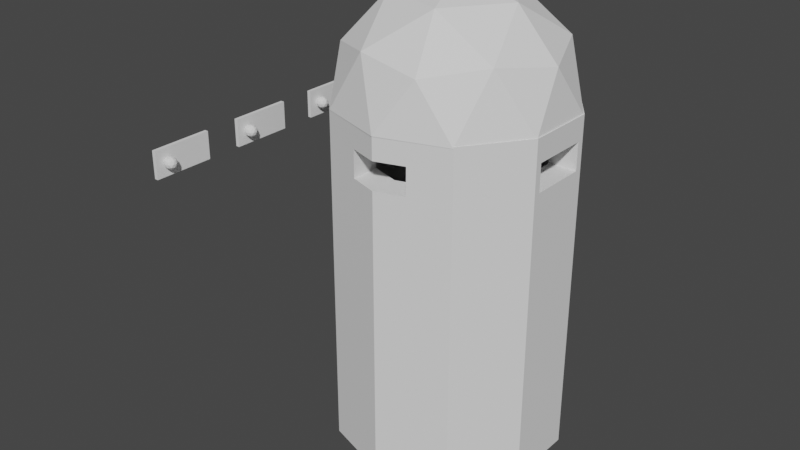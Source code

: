 # Source: Pillbox.blend  (saved by Blender 3.5.10; exported with 4.5.12 LTS)
import bpy
from mathutils import Matrix  # noqa: F401  (used for matrix-valued properties, if any)

bpy.ops.wm.read_factory_settings(use_empty=True)
scene = bpy.context.scene
scene.name = 'Scene'

# ---- collections
col_collection = bpy.data.collections.new('Collection'); scene.collection.children.link(col_collection)

# ---- world
world_world = bpy.data.worlds.new('World'); scene.world = world_world
world_world.use_nodes = True; world_world.node_tree.nodes.clear()
_N = world_world.node_tree.nodes; _L = world_world.node_tree.links
n0 = _N.new('ShaderNodeOutputWorld'); n0.name = 'World Output'; n0.location = (300, 300)
n1 = _N.new('ShaderNodeBackground'); n1.name = 'Background'; n1.location = (10, 300)
n1.inputs[0].default_value = (0.05088, 0.05088, 0.05088, 1.0)
_L.new(n1.outputs[0], n0.inputs[0])
n0.is_active_output = True
world_world.color = (0.05088, 0.05088, 0.05088)
world_world.use_sun_shadow = False
world_world.sun_shadow_jitter_overblur = 0.0

# ---- meshes
me_cylinder_002 = bpy.data.meshes.new('Cylinder.002')
me_cylinder_002.from_pydata([(0.0, 4.0, -6.01), (0.0, 3.0, 5.75), (0.0, 4.0, 6.01), (-2.009, 1.54, -5.802), (2.046, 1.54, -5.802), (1.763, 2.427, 5.75), (2.853, 0.9271, -5.75), (2.351, 3.236, -6.01), (2.853, 0.9271, 5.75), (2.351, 3.236, 6.01), (2.853, -0.9271, -5.75), (2.853, -0.9271, 5.75), (1.763, -2.427, -5.75), (3.804, 1.236, -6.01), (3.804, 1.236, 6.01), (1.763, -2.427, 5.75), (0.0, -3.0, -5.75), (3.804, -1.236, -6.01), (0.0, -3.0, 5.75), (3.804, -1.236, 6.01), (-1.763, -2.427, -5.75), (2.351, -3.236, -6.01), (-1.763, -2.427, 5.75), (2.351, -3.236, 6.01), (0.0, -4.0, -6.01), (-2.853, -0.9271, -5.75), (0.0, -4.0, 6.01), (-2.853, -0.9271, 5.75), (-2.351, -3.236, -6.01), (-2.853, 0.9271, -5.75), (-2.351, -3.236, 6.01), (-2.853, 0.9271, 5.75), (-3.804, -1.236, -6.01), (-1.763, 2.427, 5.75), (-3.804, -1.236, 6.01), (-3.804, 1.236, -6.01), (-3.804, 1.236, 6.01), (-2.351, 3.236, -6.01), (-2.351, 3.236, 6.01), (3.804, -1.0, 5.187), (3.804, 1.0, 4.235), (3.804, 1.0, 5.187), (3.804, -1.0, 4.235), (-3.804, -1.0, 4.235), (-3.804, -1.0, 5.187), (-3.804, 1.0, 5.187), (-3.804, 1.0, 4.235), (1.0, -3.675, 4.235), (1.0, -3.675, 5.187), (0.0, -4.0, 4.235), (0.0, -4.0, 5.187), (-1.0, -3.675, 4.235), (-1.0, -3.675, 5.187), (2.8, 1.0, 4.235), (2.8, 1.0, 5.187), (-2.8, 1.0, 4.235), (-2.8, 1.0, 5.187), (2.8, -1.0, 4.235), (2.8, -1.0, 5.187), (-2.8, -1.0, 4.235), (-2.8, -1.0, 5.187), (-2.853, 0.9271, 4.235), (-2.853, -0.9271, 4.235), (2.853, -0.9271, 4.235), (2.853, 0.9271, 4.235), (2.853, 0.9271, 5.187), (2.853, -0.9271, 5.187), (-2.853, -0.9271, 5.187), (-2.853, 0.9271, 5.187), (1.0, -2.675, 5.187), (1.0, -2.675, 4.235), (-1.0, -2.675, 4.235), (-1.0, -2.675, 5.187), (0.0, -3.0, 4.235), (0.0, -3.0, 5.187), (0.0, 4.0, -5.802), (0.0, 4.0, 4.438), (2.046, 3.335, -5.802), (2.046, 3.335, 4.438), (-2.009, 3.347, 4.438), (-2.009, 3.347, -5.802), (1.763, 2.427, 4.438), (0.0, 3.0, 4.438), (2.046, 2.038, -5.75), (2.046, 2.038, 4.438), (-2.009, 2.089, -5.75), (-1.763, 2.427, 4.438), (-2.009, 2.089, 4.438), (2.046, 1.54, -5.75), (-2.009, 1.54, -5.75)], [], [(2, 9, 7, 0, 75, 77, 78, 76), (7, 9, 14, 13), (42, 39, 19, 17, 13, 14, 41, 40), (41, 14, 19, 39), (17, 19, 23, 21), (47, 49, 24, 21, 23, 26, 50, 48), (52, 50, 26, 30, 28, 24, 49, 51), (28, 30, 34, 32), (46, 45, 36, 35, 32, 34, 44, 43), (34, 36, 45, 44), (26, 23, 19, 14, 9, 2, 38, 36, 34, 30), (35, 36, 38, 37), (0, 37, 38, 2, 76, 79, 80, 75), (35, 37, 0, 7, 13, 17, 21, 24, 28, 32), (40, 41, 54, 53), (45, 46, 55, 56), (58, 39, 42, 57), (59, 43, 44, 60), (61, 55, 46, 43, 59, 62), (63, 57, 42, 40, 53, 64), (65, 54, 41, 39, 58, 66), (67, 60, 44, 45, 56, 68), (47, 48, 69, 70), (52, 51, 71, 72), (73, 71, 51, 49, 47, 70), (69, 48, 50, 52, 72, 74), (81, 5, 1, 82), (6, 64, 53, 54, 65, 8, 5, 81, 84, 83), (6, 10, 63, 64), (11, 8, 65, 66), (63, 10, 12, 15, 11, 66, 58, 57), (69, 74, 18, 15, 12, 16, 73, 70), (73, 16, 20, 22, 18, 74, 72, 71), (67, 27, 22, 20, 25, 62, 59, 60), (62, 25, 29, 61), (68, 31, 27, 67), (31, 33, 1, 5, 8, 11, 15, 18, 22, 27), (86, 33, 31, 68, 56, 55, 61, 29, 85, 87), (82, 1, 33, 86), (29, 25, 20, 16, 12, 10, 6, 83, 88, 89, 85), (88, 4, 3, 89), (84, 78, 77, 4, 88, 83), (89, 3, 80, 79, 87, 85), (79, 76, 78, 84, 81, 82, 86, 87), (80, 3, 4, 77, 75)])
me_cylinder_002.polygons.foreach_set('material_index', [0, 0, 0, 0, 0, 0, 0, 0, 0, 0, 0, 0, 0, 0, 22928, 22928, 22928, 22928, 22928, 22928, 22928, 22928, 22928, 22928, 22928, 22928, 22928, 22928, 22928, 22928, 22928, 22928, 22928, 22928, 22928, 22928, 22928, 22928, 22928, 22928, 22928, 22928, 22928, 22928, 22928])
_uv = me_cylinder_002.uv_layers.new(name='UVMap')
_uv.uv.foreach_set('vector', [0.7312, 0.4087, 0.6632, 0.4087, 0.6632, 1.621e-08, 0.7312, 3.243e-08, 0.7312, 0.00707, 0.672, 0.00707, 0.672, 0.3553, 0.7312, 0.3553, 0.6632, 1.621e-08, 0.6632, 0.4087, 0.5791, 0.4087, 0.5791, 1.621e-08, 0.5176, 0.3484, 0.5176, 0.3808, 0.5111, 0.4087, 0.5111, 0.0, 0.5791, 1.621e-08, 0.5791, 0.4087, 0.5726, 0.3808, 0.5726, 0.3484, 0.5726, 0.3808, 0.5791, 0.4087, 0.5111, 0.4087, 0.5176, 0.3808, 0.2555, 3.243e-08, 0.2555, 0.4087, 0.1961, 0.4087, 0.1961, 1.621e-08, 0.1484, 0.3484, 0.1131, 0.3484, 0.1131, 1.621e-08, 0.1961, 1.621e-08, 0.1961, 0.4087, 0.1131, 0.4087, 0.1131, 0.3808, 0.1484, 0.3808, 0.08121, 0.3808, 0.1131, 0.3808, 0.1131, 0.4087, 0.03816, 0.4087, 0.03816, 0.0, 0.1131, 1.621e-08, 0.1131, 0.3484, 0.08121, 0.3484, 0.03816, 0.0, 0.03816, 0.4087, 0.0, 0.4087, 3.243e-08, 0.0, 0.4141, 0.7395, 0.4141, 0.7718, 0.4076, 0.7998, 0.4076, 0.3911, 0.4756, 0.3911, 0.4756, 0.7998, 0.4691, 0.7718, 0.4691, 0.7395, 0.4756, 0.7998, 0.4076, 0.7998, 0.4141, 0.7718, 0.4691, 0.7718, 0.7698, 0.5868, 0.7204, 0.6548, 0.6404, 0.6808, 0.5605, 0.6548, 0.5111, 0.5868, 0.5111, 0.5027, 0.5605, 0.4347, 0.6404, 0.4087, 0.7204, 0.4347, 0.7698, 0.5027, 0.4076, 0.3911, 0.4076, 0.7998, 0.3236, 0.7998, 0.3236, 0.3911, 0.2555, 0.3911, 0.3236, 0.3911, 0.3236, 0.7998, 0.2555, 0.7998, 0.2555, 0.7463, 0.3136, 0.7463, 0.3136, 0.3981, 0.2555, 0.3981, 0.5605, 0.9268, 0.5111, 0.8588, 0.5111, 0.7748, 0.5605, 0.7068, 0.6404, 0.6808, 0.7204, 0.7068, 0.7698, 0.7748, 0.7698, 0.8588, 0.7204, 0.9268, 0.6404, 0.9528, 0.5111, 0.3395, 0.5111, 0.3719, 0.4774, 0.3719, 0.4774, 0.3395, 0.2555, 0.3719, 0.2555, 0.3395, 0.2893, 0.3395, 0.2893, 0.3719, 0.7852, 0.3719, 0.7652, 0.3719, 0.7652, 0.3395, 0.7852, 0.3395, 0.4491, 0.7395, 0.4691, 0.7395, 0.4691, 0.7718, 0.4491, 0.7718, 0.2166, 0.4112, 0.2148, 0.4087, 0.2489, 0.4087, 0.2489, 0.4768, 0.2148, 0.4768, 0.2166, 0.4743, 0.508, 0.4566, 0.5098, 0.4591, 0.4756, 0.4591, 0.4756, 0.3911, 0.5098, 0.3911, 0.508, 0.3935, 0.4774, 0.4615, 0.4756, 0.4591, 0.5098, 0.4591, 0.5098, 0.5271, 0.4756, 0.5271, 0.4774, 0.5246, 0.2471, 0.5423, 0.2489, 0.5448, 0.2148, 0.5448, 0.2148, 0.4768, 0.2489, 0.4768, 0.2471, 0.4792, 0.8948, 0.3395, 0.8948, 0.3719, 0.8673, 0.3719, 0.8673, 0.3395, 0.001416, 0.7807, 0.001416, 0.7483, 0.02893, 0.7483, 0.02893, 0.7807, 0.9113, 0.5108, 0.9002, 0.4768, 0.9343, 0.4768, 0.9453, 0.5108, 0.9343, 0.5448, 0.9002, 0.5448, 0.9002, 0.5448, 0.9343, 0.5448, 0.9453, 0.5788, 0.9343, 0.6128, 0.9002, 0.6128, 0.9113, 0.5788, 0.4501, 0.3464, 0.4501, 0.3911, 0.394, 0.3911, 0.394, 0.3464, 0.4788, 1.621e-08, 0.4788, 0.3395, 0.4774, 0.3395, 0.4774, 0.3719, 0.4788, 0.3719, 0.4788, 0.3911, 0.4501, 0.3911, 0.4501, 0.3464, 0.4575, 0.3464, 0.4575, 0.0, 0.7312, 0.0, 0.7822, 0.0, 0.7822, 0.3395, 0.7312, 0.3395, 0.7822, 0.3911, 0.7312, 0.3911, 0.7312, 0.3719, 0.7822, 0.3719, 0.7822, 0.3395, 0.7822, 0.0, 0.8452, 0.0, 0.8452, 0.3911, 0.7822, 0.3911, 0.7822, 0.3719, 0.7852, 0.3719, 0.7852, 0.3395, 0.8673, 0.3719, 0.8962, 0.3719, 0.8962, 0.3911, 0.8452, 0.3911, 0.8452, 0.0, 0.8962, 0.0, 0.8962, 0.3395, 0.8673, 0.3395, 0.0, 0.7483, 3.243e-08, 0.4087, 0.05101, 0.4087, 0.05101, 0.7998, 0.0, 0.7998, 0.0, 0.7807, 0.02893, 0.7807, 0.02893, 0.7483, 0.1141, 0.7807, 0.1141, 0.7998, 0.05101, 0.7998, 0.05101, 0.4087, 0.1141, 0.4087, 0.1141, 0.7483, 0.111, 0.7483, 0.111, 0.7807, 0.1141, 0.7483, 0.1141, 0.4087, 0.1651, 0.4087, 0.1651, 0.7483, 0.1651, 0.7807, 0.1651, 0.7998, 0.1141, 0.7998, 0.1141, 0.7807, 0.8069, 0.9415, 0.7698, 0.8905, 0.7698, 0.8275, 0.8069, 0.7764, 0.8668, 0.757, 0.9268, 0.7764, 0.9639, 0.8275, 0.9639, 0.8905, 0.9268, 0.9415, 0.8668, 0.961, 0.3317, 0.3464, 0.3317, 0.3911, 0.2871, 0.3911, 0.2871, 0.3719, 0.2893, 0.3719, 0.2893, 0.3395, 0.2871, 0.3395, 0.2871, 0.0, 0.3216, 0.0, 0.3216, 0.3464, 0.394, 0.3464, 0.394, 0.3911, 0.3317, 0.3911, 0.3317, 0.3464, 0.1323, 0.9946, 0.06927, 0.9938, 0.01873, 0.9561, 0.0, 0.8959, 0.02023, 0.8362, 0.0717, 0.7998, 0.1347, 0.8006, 0.1722, 0.8285, 0.1552, 0.8283, 0.1535, 0.9662, 0.1722, 0.9664, 0.8192, 0.4105, 0.8192, 0.4087, 0.9002, 0.4087, 0.9002, 0.4105, 0.8055, 0.757, 0.7698, 0.757, 0.7698, 0.4087, 0.8192, 0.4087, 0.8192, 0.4105, 0.8055, 0.4105, 0.1651, 0.4105, 0.1651, 0.4087, 0.2148, 0.4087, 0.2148, 0.757, 0.1802, 0.757, 0.1802, 0.4105, 0.2789, 0.9382, 0.2559, 0.8702, 0.2776, 0.8004, 0.3217, 0.7998, 0.3086, 0.8096, 0.2899, 0.8698, 0.3101, 0.9295, 0.3217, 0.9377, 0.2337, 0.9377, 0.1722, 0.9377, 0.1722, 0.7998, 0.2333, 0.7998, 0.2559, 0.8694])
me_cylinder_002.update()
me_icosphere = bpy.data.meshes.new('Icosphere')
me_icosphere.from_pydata([(0.2764, -0.8506, 0.4472), (-0.7236, -0.5257, 0.4472), (-0.7236, 0.5257, 0.4472), (0.2764, 0.8506, 0.4472), (0.8944, 0.0, 0.4472), (0.0, 0.0, 1.0), (0.9511, -0.309, -1.192e-07), (0.9511, 0.309, -1.192e-07), (0.0, -1.0, -1.192e-07), (0.5878, -0.809, -1.192e-07), (-0.9511, -0.309, -1.192e-07), (-0.5878, -0.809, -1.192e-07), (-0.5878, 0.809, -1.192e-07), (-0.9511, 0.309, -1.192e-07), (0.5878, 0.809, -1.192e-07), (0.0, 1.0, -1.192e-07), (0.6882, -0.5, 0.5257), (-0.2629, -0.809, 0.5257), (-0.8506, 0.0, 0.5257), (-0.2629, 0.809, 0.5257), (0.6882, 0.5, 0.5257), (0.1625, -0.5, 0.8507), (0.5257, 0.0, 0.8507), (-0.4253, -0.309, 0.8507), (-0.4253, 0.309, 0.8507), (0.1625, 0.5, 0.8507), (0.9494, -0.3106, -0.003311), (0.9504, -0.3071, -0.003311), (-0.002046, -0.9989, -0.003311), (0.001656, -0.9988, -0.003311), (-0.9494, -0.3102, -0.003311), (-0.9506, -0.3067, -0.003311), (-0.5855, 0.8093, -0.003311), (-0.5884, 0.8071, -0.003311), (0.5857, 0.809, -0.003311), (0.5888, 0.8069, -0.003311), (0.5888, -0.8069, -0.003311), (-0.5855, -0.8093, -0.003311), (-0.9506, 0.3067, -0.003311), (-0.002046, 0.9989, -0.003311), (0.9494, 0.3106, -0.003311), (0.001656, 0.9988, -0.003311), (-0.9494, 0.3102, -0.003311), (-0.5884, -0.8071, -0.003311), (0.5857, -0.809, -0.003311), (0.9504, 0.3071, -0.003311)], [], [(6, 26, 27), (29, 8, 28), (10, 31, 30), (32, 33, 12), (35, 34, 14), (26, 6, 9, 36), (28, 8, 11, 37), (10, 13, 38, 31), (12, 15, 39, 32), (35, 14, 7, 40), (0, 16, 21), (1, 17, 23), (2, 18, 24), (3, 19, 25), (4, 20, 22), (22, 25, 5), (22, 20, 25), (20, 3, 25), (25, 24, 5), (25, 19, 24), (19, 2, 24), (24, 23, 5), (24, 18, 23), (18, 1, 23), (23, 21, 5), (23, 17, 21), (17, 0, 21), (21, 22, 5), (21, 16, 22), (16, 4, 22), (7, 20, 4), (7, 14, 20), (14, 3, 20), (15, 19, 3), (15, 12, 19), (12, 2, 19), (13, 18, 2), (13, 10, 18), (10, 1, 18), (11, 17, 1), (11, 8, 17), (8, 0, 17), (9, 16, 0), (9, 6, 16), (6, 4, 16), (14, 15, 3), (15, 14, 34, 41), (41, 39, 15), (12, 13, 2), (13, 12, 33, 42), (13, 42, 38), (10, 11, 1), (11, 10, 30, 43), (37, 11, 43), (8, 9, 0), (44, 9, 8, 29), (36, 9, 44), (6, 7, 4), (45, 7, 6, 27), (7, 45, 40), (30, 31, 38, 42, 33, 32, 39, 41, 34, 35, 40, 45, 27, 26, 36, 44, 29, 28, 37, 43)])
me_icosphere.polygons.foreach_set('material_index', [0, 0, 0, 0, 0, 0, 0, 0, 0, 0, 0, 0, 0, 0, 0, 0, 0, 0, 0, 0, 0, 0, 0, 0, 0, 0, 0, 0, 0, 0, 0, 0, 0, 0, 0, 0, 0, 0, 0, 0, 0, 0, 0, 0, 0, 0, 0, 0, 0, 0, 0, 0, 0, 0, 0, 0, 0, 0, 0, 0, 22928])
_uv = me_icosphere.uv_layers.new(name='UVMap')
_uv.uv.foreach_set('vector', [0.4757, 0.5441, 0.4756, 0.5442, 0.4756, 0.544, 0.4939, 0.6371, 0.4938, 0.6371, 0.4939, 0.6371, 0.4915, 0.5991, 0.4916, 0.599, 0.4916, 0.5992, 0.2312, 0.6168, 0.2312, 0.617, 0.231, 0.6169, 0.2437, 0.5617, 0.2437, 0.5618, 0.2435, 0.5618, 0.4756, 0.5442, 0.4757, 0.5441, 0.4757, 0.5651, 0.4756, 0.565, 0.4939, 0.6371, 0.4938, 0.6371, 0.4915, 0.6201, 0.4916, 0.6202, 0.4915, 0.5991, 0.4938, 0.5821, 0.4939, 0.5822, 0.4916, 0.599, 0.231, 0.6169, 0.2323, 0.5998, 0.2324, 0.5998, 0.2312, 0.6168, 0.2437, 0.5617, 0.2435, 0.5618, 0.2436, 0.5448, 0.2438, 0.5448, 0.4921, 0.5725, 0.4939, 0.5546, 0.5075, 0.5651, 0.1845, 0.9415, 0.202, 0.9377, 0.1963, 0.9537, 0.1722, 0.9751, 0.1759, 0.9574, 0.1891, 0.9734, 0.2284, 0.5723, 0.2258, 0.5893, 0.2148, 0.5723, 0.4921, 0.5367, 0.4977, 0.5271, 0.5075, 0.5441, 0.2197, 0.9734, 0.2036, 0.9856, 0.207, 0.9688, 0.2197, 0.9734, 0.2137, 0.9894, 0.2036, 0.9856, 0.2257, 0.5553, 0.2284, 0.5723, 0.2148, 0.5723, 0.2036, 0.9856, 0.1891, 0.9734, 0.207, 0.9688, 0.2036, 0.9856, 0.1831, 0.9894, 0.1891, 0.9734, 0.1831, 0.9894, 0.1722, 0.9751, 0.1891, 0.9734, 0.1891, 0.9734, 0.1963, 0.9537, 0.207, 0.9688, 0.1891, 0.9734, 0.1759, 0.9574, 0.1963, 0.9537, 0.1759, 0.9574, 0.1845, 0.9415, 0.1963, 0.9537, 0.1963, 0.9537, 0.2152, 0.9537, 0.207, 0.9688, 0.1963, 0.9537, 0.202, 0.9377, 0.2152, 0.9537, 0.4977, 0.5821, 0.4921, 0.5725, 0.5075, 0.5651, 0.2152, 0.9537, 0.2197, 0.9734, 0.207, 0.9688, 0.5075, 0.5651, 0.4939, 0.5546, 0.5075, 0.5441, 0.4939, 0.5546, 0.4921, 0.5367, 0.5075, 0.5441, 0.4781, 0.5271, 0.4977, 0.5271, 0.4921, 0.5367, 0.2436, 0.5448, 0.2435, 0.5618, 0.2257, 0.5553, 0.2435, 0.5618, 0.2284, 0.5723, 0.2257, 0.5553, 0.2436, 0.5828, 0.2258, 0.5893, 0.2284, 0.5723, 0.2436, 0.5828, 0.2438, 0.5998, 0.2258, 0.5893, 0.231, 0.6169, 0.2171, 0.6283, 0.2148, 0.6114, 0.2323, 0.6379, 0.2168, 0.6453, 0.2171, 0.6283, 0.4938, 0.5821, 0.4915, 0.5991, 0.4756, 0.5926, 0.4915, 0.5991, 0.4769, 0.6096, 0.4756, 0.5926, 0.4915, 0.6201, 0.4756, 0.6266, 0.4769, 0.6096, 0.4915, 0.6201, 0.4938, 0.6371, 0.4756, 0.6266, 0.4781, 0.5821, 0.4921, 0.5725, 0.4977, 0.5821, 0.4757, 0.5651, 0.4939, 0.5546, 0.4921, 0.5725, 0.4757, 0.5651, 0.4757, 0.5441, 0.4939, 0.5546, 0.4757, 0.5441, 0.4921, 0.5367, 0.4939, 0.5546, 0.2435, 0.5618, 0.2436, 0.5828, 0.2284, 0.5723, 0.2436, 0.5828, 0.2435, 0.5618, 0.2437, 0.5618, 0.2437, 0.5827, 0.2437, 0.5827, 0.2437, 0.5828, 0.2436, 0.5828, 0.231, 0.6169, 0.2323, 0.6379, 0.2171, 0.6283, 0.2323, 0.6379, 0.231, 0.6169, 0.2312, 0.617, 0.2324, 0.6378, 0.2323, 0.6379, 0.2324, 0.6378, 0.2324, 0.6379, 0.4915, 0.5991, 0.4915, 0.6201, 0.4769, 0.6096, 0.4915, 0.6201, 0.4915, 0.5991, 0.4916, 0.5992, 0.4916, 0.6201, 0.4916, 0.6202, 0.4915, 0.6201, 0.4916, 0.6201, 0.4781, 0.5821, 0.4757, 0.5651, 0.4921, 0.5725, 0.4756, 0.5651, 0.4757, 0.5651, 0.4781, 0.5821, 0.4779, 0.582, 0.4756, 0.565, 0.4757, 0.5651, 0.4756, 0.5651, 0.4757, 0.5441, 0.4781, 0.5271, 0.4921, 0.5367, 0.4779, 0.5271, 0.4781, 0.5271, 0.4757, 0.5441, 0.4756, 0.544, 0.2436, 0.5448, 0.2438, 0.5448, 0.2438, 0.5448, 0.8962, 0.1595, 0.8963, 0.1594, 0.9085, 0.1425, 0.9086, 0.1425, 0.9285, 0.136, 0.9286, 0.136, 0.9485, 0.1425, 0.9486, 0.1425, 0.9608, 0.1594, 0.9609, 0.1596, 0.9609, 0.1804, 0.9608, 0.1805, 0.9486, 0.1974, 0.9485, 0.1975, 0.9286, 0.204, 0.9285, 0.204, 0.9086, 0.1975, 0.9085, 0.1974, 0.8963, 0.1806, 0.8962, 0.1804])
me_icosphere.update()
me_plane = bpy.data.meshes.new('Plane')
me_plane.from_pydata([(-1.0, -1.0, 0.0), (1.0, -1.0, 0.0), (-1.0, 1.0, 0.0), (1.0, 1.0, 0.0), (-1.0, -1.0, 0.2541), (1.0, -1.0, 0.2541), (-1.0, 1.0, 0.2541), (1.0, 1.0, 0.2541), (0.0, -1.0, -1.119), (0.0, 1.0, -1.119), (0.0, -1.0, -0.8654), (0.0, 1.0, -0.8654)], [], [(8, 9, 3, 1), (10, 5, 7, 11), (1, 3, 7, 5), (2, 0, 4, 6), (9, 2, 6, 11), (8, 1, 5, 10), (0, 8, 10, 4), (3, 9, 11, 7), (4, 10, 11, 6), (0, 2, 9, 8)])
_uv = me_plane.uv_layers.new(name='UVMap')
_uv.uv.foreach_set('vector', [0.9537, 0.204, 0.9537, 0.272, 0.9027, 0.272, 0.9027, 0.204, 0.5087, 0.9358, 0.4577, 0.9358, 0.4577, 0.8678, 0.5087, 0.8678, 0.9027, 0.204, 0.9027, 0.272, 0.8962, 0.272, 0.8962, 0.204, 0.2554, 0.4087, 0.2554, 0.4768, 0.2489, 0.4768, 0.2489, 0.4087, 0.9429, 0.374, 0.9049, 0.408, 0.8962, 0.408, 0.9343, 0.374, 0.947, 0.4427, 0.9089, 0.4768, 0.9002, 0.4768, 0.9383, 0.4427, 0.9089, 0.4087, 0.947, 0.4427, 0.9383, 0.4427, 0.9002, 0.4087, 0.9049, 0.34, 0.9429, 0.374, 0.9343, 0.374, 0.8962, 0.34, 0.8962, 0.272, 0.9473, 0.272, 0.9473, 0.34, 0.8962, 0.34, 0.4577, 0.8678, 0.4577, 0.7998, 0.5087, 0.7998, 0.5087, 0.8678])
me_plane.update()
me_plane_001 = bpy.data.meshes.new('Plane.001')
me_plane_001.from_pydata([(-1.0, -1.0, 0.0), (1.0, -1.0, 0.0), (-1.0, 1.0, 0.0), (1.0, 1.0, 0.0), (-1.0, -1.0, 0.1232), (1.0, -1.0, 0.1232), (-1.0, 1.0, 0.1232), (1.0, 1.0, 0.1232)], [], [(0, 2, 3, 1), (4, 5, 7, 6), (3, 2, 6, 7), (0, 1, 5, 4), (1, 3, 7, 5), (2, 0, 4, 6)])
_uv = me_plane_001.uv_layers.new(name='UVMap')
_uv.uv.foreach_set('vector', [0.3217, 0.8678, 0.3217, 0.7998, 0.3897, 0.7998, 0.3897, 0.8678, 0.4577, 0.8678, 0.3897, 0.8678, 0.3897, 0.7998, 0.4577, 0.7998, 0.2531, 0.4768, 0.2531, 0.5448, 0.2489, 0.5448, 0.2489, 0.4768, 0.2479, 0.5448, 0.2479, 0.6128, 0.2438, 0.6128, 0.2438, 0.5448, 0.2531, 0.5448, 0.2531, 0.6128, 0.2489, 0.6128, 0.2489, 0.5448, 0.4981, 0.5821, 0.4981, 0.6501, 0.4939, 0.6501, 0.4939, 0.5821])
me_plane_001.update()
me_icosphere_001 = bpy.data.meshes.new('Icosphere.001')
me_icosphere_001.from_pydata([(0.0, 0.0, -1.0), (0.7236, -0.5257, -0.4472), (-0.2764, -0.8506, -0.4472), (-0.8944, 0.0, -0.4472), (-0.2764, 0.8506, -0.4472), (0.7236, 0.5257, -0.4472), (0.2764, -0.8506, 0.4472), (-0.7236, -0.5257, 0.4472), (-0.7236, 0.5257, 0.4472), (0.2764, 0.8506, 0.4472), (0.8944, 0.0, 0.4472), (0.0, 0.0, 1.0), (-0.1625, -0.5, -0.8507), (0.4253, -0.309, -0.8507), (0.2629, -0.809, -0.5257), (0.8506, 0.0, -0.5257), (0.4253, 0.309, -0.8507), (-0.5257, 0.0, -0.8507), (-0.6882, -0.5, -0.5257), (-0.1625, 0.5, -0.8507), (-0.6882, 0.5, -0.5257), (0.2629, 0.809, -0.5257), (0.9511, -0.309, 0.0), (0.9511, 0.309, 0.0), (0.0, -1.0, 0.0), (0.5878, -0.809, 0.0), (-0.9511, -0.309, 0.0), (-0.5878, -0.809, 0.0), (-0.5878, 0.809, 0.0), (-0.9511, 0.309, 0.0), (0.5878, 0.809, 0.0), (0.0, 1.0, 0.0), (0.6882, -0.5, 0.5257), (-0.2629, -0.809, 0.5257), (-0.8506, 0.0, 0.5257), (-0.2629, 0.809, 0.5257), (0.6882, 0.5, 0.5257), (0.1625, -0.5, 0.8507), (0.5257, 0.0, 0.8507), (-0.4253, -0.309, 0.8507), (-0.4253, 0.309, 0.8507), (0.1625, 0.5, 0.8507)], [], [(0, 13, 12), (1, 13, 15), (0, 12, 17), (0, 17, 19), (0, 19, 16), (1, 15, 22), (2, 14, 24), (3, 18, 26), (4, 20, 28), (5, 21, 30), (1, 22, 25), (2, 24, 27), (3, 26, 29), (4, 28, 31), (5, 30, 23), (6, 32, 37), (7, 33, 39), (8, 34, 40), (9, 35, 41), (10, 36, 38), (38, 41, 11), (38, 36, 41), (36, 9, 41), (41, 40, 11), (41, 35, 40), (35, 8, 40), (40, 39, 11), (40, 34, 39), (34, 7, 39), (39, 37, 11), (39, 33, 37), (33, 6, 37), (37, 38, 11), (37, 32, 38), (32, 10, 38), (23, 36, 10), (23, 30, 36), (30, 9, 36), (31, 35, 9), (31, 28, 35), (28, 8, 35), (29, 34, 8), (29, 26, 34), (26, 7, 34), (27, 33, 7), (27, 24, 33), (24, 6, 33), (25, 32, 6), (25, 22, 32), (22, 10, 32), (30, 31, 9), (30, 21, 31), (21, 4, 31), (28, 29, 8), (28, 20, 29), (20, 3, 29), (26, 27, 7), (26, 18, 27), (18, 2, 27), (24, 25, 6), (24, 14, 25), (14, 1, 25), (22, 23, 10), (22, 15, 23), (15, 5, 23), (16, 21, 5), (16, 19, 21), (19, 4, 21), (19, 20, 4), (19, 17, 20), (17, 3, 20), (17, 18, 3), (17, 12, 18), (12, 2, 18), (15, 16, 5), (15, 13, 16), (13, 0, 16), (12, 14, 2), (12, 13, 14), (13, 1, 14)])
_uv = me_icosphere_001.uv_layers.new(name='UVMap')
_uv.uv.foreach_set('vector', [0.2676, 0.9542, 0.2753, 0.9709, 0.2567, 0.9676, 0.2848, 0.985, 0.2753, 0.9709, 0.2961, 0.9709, 0.2676, 0.9542, 0.2567, 0.9676, 0.2559, 0.9473, 0.2676, 0.9542, 0.2559, 0.9473, 0.2739, 0.9382, 0.2676, 0.9542, 0.2739, 0.9382, 0.286, 0.9528, 0.2848, 0.985, 0.2961, 0.9709, 0.3005, 0.9857, 0.9156, 0.6582, 0.9101, 0.6678, 0.9002, 0.6508, 0.9466, 0.6403, 0.932, 0.6508, 0.932, 0.6298, 0.9594, 0.676, 0.9778, 0.6752, 0.9665, 0.693, 0.3371, 0.9812, 0.3217, 0.9738, 0.3352, 0.9633, 0.577, 1.0, 0.5652, 0.9863, 0.586, 0.9856, 0.9156, 0.6582, 0.9002, 0.6508, 0.9138, 0.6403, 0.9466, 0.6403, 0.932, 0.6298, 0.9479, 0.6233, 0.9594, 0.676, 0.9665, 0.693, 0.948, 0.6889, 0.3371, 0.9812, 0.3352, 0.9633, 0.3534, 0.9738, 0.5932, 0.9686, 0.5747, 0.9678, 0.5862, 0.9528, 0.9923, 0.5082, 0.9842, 0.5242, 0.9754, 0.5096, 0.9743, 0.4774, 0.9856, 0.4915, 0.9648, 0.4915, 0.3371, 0.9455, 0.3315, 0.9358, 0.3511, 0.9358, 0.368, 0.9633, 0.3534, 0.9528, 0.3693, 0.9463, 0.9453, 0.5151, 0.9462, 0.4949, 0.957, 0.5082, 0.3693, 0.9463, 0.3534, 0.9528, 0.3511, 0.9358, 0.3534, 0.9528, 0.3371, 0.9455, 0.3511, 0.9358, 0.9462, 0.4949, 0.9648, 0.4915, 0.957, 0.5082, 0.9462, 0.4949, 0.9563, 0.4768, 0.9648, 0.4915, 0.9563, 0.4768, 0.9743, 0.4774, 0.9648, 0.4915, 0.9648, 0.4915, 0.9754, 0.5096, 0.957, 0.5082, 0.9648, 0.4915, 0.9856, 0.4915, 0.9754, 0.5096, 0.9856, 0.4915, 0.9923, 0.5082, 0.9754, 0.5096, 0.9754, 0.5096, 0.9634, 0.5242, 0.957, 0.5082, 0.9754, 0.5096, 0.9842, 0.5242, 0.9634, 0.5242, 0.6046, 0.9613, 0.5932, 0.9686, 0.5862, 0.9528, 0.9634, 0.5242, 0.9453, 0.5151, 0.957, 0.5082, 0.5862, 0.9528, 0.5747, 0.9678, 0.5655, 0.9536, 0.5747, 0.9678, 0.5579, 0.9698, 0.5655, 0.9536, 0.3534, 0.9738, 0.3534, 0.9528, 0.368, 0.9633, 0.3534, 0.9738, 0.3352, 0.9633, 0.3534, 0.9528, 0.3352, 0.9633, 0.3371, 0.9455, 0.3534, 0.9528, 0.3217, 0.9528, 0.3315, 0.9358, 0.3371, 0.9455, 0.948, 0.6889, 0.9665, 0.693, 0.9575, 0.7074, 0.9665, 0.693, 0.9755, 0.7074, 0.9575, 0.7074, 0.9899, 0.4768, 0.9856, 0.4915, 0.9743, 0.4774, 0.9479, 0.6233, 0.932, 0.6298, 0.9297, 0.6128, 0.932, 0.6298, 0.9156, 0.6224, 0.9297, 0.6128, 0.9138, 0.6403, 0.9002, 0.6298, 0.9156, 0.6224, 0.9138, 0.6403, 0.9002, 0.6508, 0.9002, 0.6298, 0.6045, 0.9815, 0.5932, 0.9686, 0.6046, 0.9613, 0.586, 0.9856, 0.5747, 0.9678, 0.5932, 0.9686, 0.586, 0.9856, 0.5652, 0.9863, 0.5747, 0.9678, 0.5652, 0.9863, 0.5579, 0.9698, 0.5747, 0.9678, 0.3352, 0.9633, 0.3217, 0.9528, 0.3371, 0.9455, 0.3352, 0.9633, 0.3217, 0.9738, 0.3217, 0.9528, 0.9479, 0.6687, 0.9594, 0.676, 0.948, 0.6889, 0.9665, 0.693, 0.9873, 0.6937, 0.9755, 0.7074, 0.9665, 0.693, 0.9778, 0.6752, 0.9873, 0.6937, 0.9778, 0.6752, 0.9947, 0.6772, 0.9873, 0.6937, 0.932, 0.6298, 0.9138, 0.6403, 0.9156, 0.6224, 0.932, 0.6298, 0.932, 0.6508, 0.9138, 0.6403, 0.932, 0.6508, 0.9156, 0.6582, 0.9138, 0.6403, 0.6045, 0.9815, 0.586, 0.9856, 0.5932, 0.9686, 0.6045, 0.9815, 0.595, 1.0, 0.586, 0.9856, 0.595, 1.0, 0.577, 1.0, 0.586, 0.9856, 0.3693, 0.9803, 0.3534, 0.9738, 0.368, 0.9633, 0.3693, 0.9803, 0.3511, 0.9908, 0.3534, 0.9738, 0.3511, 0.9908, 0.3371, 0.9812, 0.3534, 0.9738, 0.286, 0.9528, 0.2947, 0.9382, 0.3029, 0.9542, 0.286, 0.9528, 0.2739, 0.9382, 0.2947, 0.9382, 0.9663, 0.6602, 0.9594, 0.676, 0.9479, 0.6687, 0.9663, 0.6602, 0.9778, 0.6752, 0.9594, 0.676, 0.9663, 0.6602, 0.987, 0.661, 0.9778, 0.6752, 0.987, 0.661, 0.9947, 0.6772, 0.9778, 0.6752, 0.9479, 0.6573, 0.932, 0.6508, 0.9466, 0.6403, 0.9479, 0.6573, 0.9297, 0.6678, 0.932, 0.6508, 0.9297, 0.6678, 0.9156, 0.6582, 0.932, 0.6508, 0.2961, 0.9709, 0.286, 0.9528, 0.3029, 0.9542, 0.2961, 0.9709, 0.2753, 0.9709, 0.286, 0.9528, 0.2753, 0.9709, 0.2676, 0.9542, 0.286, 0.9528, 0.9297, 0.6678, 0.9101, 0.6678, 0.9156, 0.6582, 0.2567, 0.9676, 0.2753, 0.9709, 0.2669, 0.9857, 0.2753, 0.9709, 0.2848, 0.985, 0.2669, 0.9857])
me_icosphere_001.update()
me_icosphere_003 = bpy.data.meshes.new('Icosphere.003')
me_icosphere_003.from_pydata([(0.0, 0.0, -1.0), (0.7236, -0.5257, -0.4472), (-0.2764, -0.8506, -0.4472), (-0.8944, 0.0, -0.4472), (-0.2764, 0.8506, -0.4472), (0.7236, 0.5257, -0.4472), (0.2764, -0.8506, 0.4472), (-0.7236, -0.5257, 0.4472), (-0.7236, 0.5257, 0.4472), (0.2764, 0.8506, 0.4472), (0.8944, 0.0, 0.4472), (0.0, 0.0, 1.0), (-0.1625, -0.5, -0.8507), (0.4253, -0.309, -0.8507), (0.2629, -0.809, -0.5257), (0.8506, 0.0, -0.5257), (0.4253, 0.309, -0.8507), (-0.5257, 0.0, -0.8507), (-0.6882, -0.5, -0.5257), (-0.1625, 0.5, -0.8507), (-0.6882, 0.5, -0.5257), (0.2629, 0.809, -0.5257), (0.9511, -0.309, 0.0), (0.9511, 0.309, 0.0), (0.0, -1.0, 0.0), (0.5878, -0.809, 0.0), (-0.9511, -0.309, 0.0), (-0.5878, -0.809, 0.0), (-0.5878, 0.809, 0.0), (-0.9511, 0.309, 0.0), (0.5878, 0.809, 0.0), (0.0, 1.0, 0.0), (0.6882, -0.5, 0.5257), (-0.2629, -0.809, 0.5257), (-0.8506, 0.0, 0.5257), (-0.2629, 0.809, 0.5257), (0.6882, 0.5, 0.5257), (0.1625, -0.5, 0.8507), (0.5257, 0.0, 0.8507), (-0.4253, -0.309, 0.8507), (-0.4253, 0.309, 0.8507), (0.1625, 0.5, 0.8507)], [], [(0, 13, 12), (1, 13, 15), (0, 12, 17), (0, 17, 19), (0, 19, 16), (1, 15, 22), (2, 14, 24), (3, 18, 26), (4, 20, 28), (5, 21, 30), (1, 22, 25), (2, 24, 27), (3, 26, 29), (4, 28, 31), (5, 30, 23), (6, 32, 37), (7, 33, 39), (8, 34, 40), (9, 35, 41), (10, 36, 38), (38, 41, 11), (38, 36, 41), (36, 9, 41), (41, 40, 11), (41, 35, 40), (35, 8, 40), (40, 39, 11), (40, 34, 39), (34, 7, 39), (39, 37, 11), (39, 33, 37), (33, 6, 37), (37, 38, 11), (37, 32, 38), (32, 10, 38), (23, 36, 10), (23, 30, 36), (30, 9, 36), (31, 35, 9), (31, 28, 35), (28, 8, 35), (29, 34, 8), (29, 26, 34), (26, 7, 34), (27, 33, 7), (27, 24, 33), (24, 6, 33), (25, 32, 6), (25, 22, 32), (22, 10, 32), (30, 31, 9), (30, 21, 31), (21, 4, 31), (28, 29, 8), (28, 20, 29), (20, 3, 29), (26, 27, 7), (26, 18, 27), (18, 2, 27), (24, 25, 6), (24, 14, 25), (14, 1, 25), (22, 23, 10), (22, 15, 23), (15, 5, 23), (16, 21, 5), (16, 19, 21), (19, 4, 21), (19, 20, 4), (19, 17, 20), (17, 3, 20), (17, 18, 3), (17, 12, 18), (12, 2, 18), (15, 16, 5), (15, 13, 16), (13, 0, 16), (12, 14, 2), (12, 13, 14), (13, 1, 14)])
_uv = me_icosphere_003.uv_layers.new(name='UVMap')
_uv.uv.foreach_set('vector', [0.957, 0.5402, 0.9648, 0.5569, 0.9462, 0.5535, 0.9743, 0.571, 0.9648, 0.5569, 0.9856, 0.5569, 0.957, 0.5402, 0.9462, 0.5535, 0.9453, 0.5333, 0.957, 0.5402, 0.9453, 0.5333, 0.9634, 0.5242, 0.957, 0.5402, 0.9634, 0.5242, 0.9754, 0.5388, 0.9743, 0.571, 0.9856, 0.5569, 0.9899, 0.5717, 0.9156, 0.7132, 0.9101, 0.7228, 0.9002, 0.7058, 0.9466, 0.6953, 0.932, 0.7058, 0.932, 0.6848, 0.9594, 0.7231, 0.9778, 0.7224, 0.9665, 0.7402, 0.3847, 0.9812, 0.3693, 0.9738, 0.3829, 0.9633, 0.6238, 1.0, 0.612, 0.9863, 0.6328, 0.9856, 0.9156, 0.7132, 0.9002, 0.7058, 0.9138, 0.6953, 0.9466, 0.6953, 0.932, 0.6848, 0.9479, 0.6783, 0.9594, 0.7231, 0.9665, 0.7402, 0.948, 0.7361, 0.3847, 0.9812, 0.3829, 0.9633, 0.4011, 0.9738, 0.6399, 0.9686, 0.6215, 0.9678, 0.633, 0.9528, 0.994, 0.4402, 0.9858, 0.4562, 0.9771, 0.4416, 0.9759, 0.4094, 0.9872, 0.4235, 0.9665, 0.4235, 0.3847, 0.9455, 0.3791, 0.9358, 0.3988, 0.9358, 0.4157, 0.9633, 0.4011, 0.9528, 0.417, 0.9463, 0.947, 0.4471, 0.9478, 0.4269, 0.9587, 0.4402, 0.417, 0.9463, 0.4011, 0.9528, 0.3988, 0.9358, 0.4011, 0.9528, 0.3847, 0.9455, 0.3988, 0.9358, 0.9478, 0.4269, 0.9665, 0.4235, 0.9587, 0.4402, 0.9478, 0.4269, 0.958, 0.4087, 0.9665, 0.4235, 0.958, 0.4087, 0.9759, 0.4094, 0.9665, 0.4235, 0.9665, 0.4235, 0.9771, 0.4416, 0.9587, 0.4402, 0.9665, 0.4235, 0.9872, 0.4235, 0.9771, 0.4416, 0.9872, 0.4235, 0.994, 0.4402, 0.9771, 0.4416, 0.9771, 0.4416, 0.965, 0.4562, 0.9587, 0.4402, 0.9771, 0.4416, 0.9858, 0.4562, 0.965, 0.4562, 0.6514, 0.9613, 0.6399, 0.9686, 0.633, 0.9528, 0.965, 0.4562, 0.947, 0.4471, 0.9587, 0.4402, 0.633, 0.9528, 0.6215, 0.9678, 0.6122, 0.9536, 0.6215, 0.9678, 0.6046, 0.9698, 0.6122, 0.9536, 0.4011, 0.9738, 0.4011, 0.9528, 0.4157, 0.9633, 0.4011, 0.9738, 0.3829, 0.9633, 0.4011, 0.9528, 0.3829, 0.9633, 0.3847, 0.9455, 0.4011, 0.9528, 0.3693, 0.9528, 0.3791, 0.9358, 0.3847, 0.9455, 0.948, 0.7361, 0.9665, 0.7402, 0.9575, 0.7546, 0.9665, 0.7402, 0.9755, 0.7546, 0.9575, 0.7546, 0.9916, 0.4087, 0.9872, 0.4235, 0.9759, 0.4094, 0.9479, 0.6783, 0.932, 0.6848, 0.9297, 0.6678, 0.932, 0.6848, 0.9156, 0.6774, 0.9297, 0.6678, 0.9138, 0.6953, 0.9002, 0.6848, 0.9156, 0.6774, 0.9138, 0.6953, 0.9002, 0.7058, 0.9002, 0.6848, 0.6512, 0.9815, 0.6399, 0.9686, 0.6514, 0.9613, 0.6328, 0.9856, 0.6215, 0.9678, 0.6399, 0.9686, 0.6328, 0.9856, 0.612, 0.9863, 0.6215, 0.9678, 0.612, 0.9863, 0.6046, 0.9698, 0.6215, 0.9678, 0.3829, 0.9633, 0.3693, 0.9528, 0.3847, 0.9455, 0.3829, 0.9633, 0.3693, 0.9738, 0.3693, 0.9528, 0.9479, 0.7159, 0.9594, 0.7231, 0.948, 0.7361, 0.9665, 0.7402, 0.9873, 0.7409, 0.9755, 0.7546, 0.9665, 0.7402, 0.9778, 0.7224, 0.9873, 0.7409, 0.9778, 0.7224, 0.9947, 0.7244, 0.9873, 0.7409, 0.932, 0.6848, 0.9138, 0.6953, 0.9156, 0.6774, 0.932, 0.6848, 0.932, 0.7058, 0.9138, 0.6953, 0.932, 0.7058, 0.9156, 0.7132, 0.9138, 0.6953, 0.6512, 0.9815, 0.6328, 0.9856, 0.6399, 0.9686, 0.6512, 0.9815, 0.6418, 1.0, 0.6328, 0.9856, 0.6418, 1.0, 0.6238, 1.0, 0.6328, 0.9856, 0.417, 0.9803, 0.4011, 0.9738, 0.4157, 0.9633, 0.417, 0.9803, 0.3988, 0.9908, 0.4011, 0.9738, 0.3988, 0.9908, 0.3847, 0.9812, 0.4011, 0.9738, 0.9754, 0.5388, 0.9842, 0.5242, 0.9923, 0.5402, 0.9754, 0.5388, 0.9634, 0.5242, 0.9842, 0.5242, 0.9663, 0.7074, 0.9594, 0.7231, 0.9479, 0.7159, 0.9663, 0.7074, 0.9778, 0.7224, 0.9594, 0.7231, 0.9663, 0.7074, 0.987, 0.7081, 0.9778, 0.7224, 0.987, 0.7081, 0.9947, 0.7244, 0.9778, 0.7224, 0.9479, 0.7123, 0.932, 0.7058, 0.9466, 0.6953, 0.9479, 0.7123, 0.9297, 0.7228, 0.932, 0.7058, 0.9297, 0.7228, 0.9156, 0.7132, 0.932, 0.7058, 0.9856, 0.5569, 0.9754, 0.5388, 0.9923, 0.5402, 0.9856, 0.5569, 0.9648, 0.5569, 0.9754, 0.5388, 0.9648, 0.5569, 0.957, 0.5402, 0.9754, 0.5388, 0.9297, 0.7228, 0.9101, 0.7228, 0.9156, 0.7132, 0.9462, 0.5535, 0.9648, 0.5569, 0.9563, 0.5717, 0.9648, 0.5569, 0.9743, 0.571, 0.9563, 0.5717])
me_icosphere_003.update()
me_plane_002 = bpy.data.meshes.new('Plane.002')
me_plane_002.from_pydata([(-1.0, -1.0, 0.0), (1.0, -1.0, 0.0), (-1.0, 1.0, 0.0), (1.0, 1.0, 0.0), (-1.0, -1.0, 0.1232), (1.0, -1.0, 0.1232), (-1.0, 1.0, 0.1232), (1.0, 1.0, 0.1232)], [], [(0, 2, 3, 1), (4, 5, 7, 6), (3, 2, 6, 7), (0, 1, 5, 4), (1, 3, 7, 5), (2, 0, 4, 6)])
_uv = me_plane_002.uv_layers.new(name='UVMap')
_uv.uv.foreach_set('vector', [0.3217, 0.9358, 0.3217, 0.8678, 0.3897, 0.8678, 0.3897, 0.9358, 0.4577, 0.9358, 0.3897, 0.9358, 0.3897, 0.8678, 0.4577, 0.8678, 0.5023, 0.5821, 0.5023, 0.6501, 0.4981, 0.6501, 0.4981, 0.5821, 0.5065, 0.5821, 0.5065, 0.6501, 0.5023, 0.6501, 0.5023, 0.5821, 0.5107, 0.5821, 0.5107, 0.6501, 0.5065, 0.6501, 0.5065, 0.5821, 0.2366, 0.5998, 0.2366, 0.6678, 0.2324, 0.6678, 0.2324, 0.5998])
me_plane_002.update()
me_icosphere_004 = bpy.data.meshes.new('Icosphere.004')
me_icosphere_004.from_pydata([(0.0, 0.0, -1.0), (0.7236, -0.5257, -0.4472), (-0.2764, -0.8506, -0.4472), (-0.8944, 0.0, -0.4472), (-0.2764, 0.8506, -0.4472), (0.7236, 0.5257, -0.4472), (0.2764, -0.8506, 0.4472), (-0.7236, -0.5257, 0.4472), (-0.7236, 0.5257, 0.4472), (0.2764, 0.8506, 0.4472), (0.8944, 0.0, 0.4472), (0.0, 0.0, 1.0), (-0.1625, -0.5, -0.8507), (0.4253, -0.309, -0.8507), (0.2629, -0.809, -0.5257), (0.8506, 0.0, -0.5257), (0.4253, 0.309, -0.8507), (-0.5257, 0.0, -0.8507), (-0.6882, -0.5, -0.5257), (-0.1625, 0.5, -0.8507), (-0.6882, 0.5, -0.5257), (0.2629, 0.809, -0.5257), (0.9511, -0.309, 0.0), (0.9511, 0.309, 0.0), (0.0, -1.0, 0.0), (0.5878, -0.809, 0.0), (-0.9511, -0.309, 0.0), (-0.5878, -0.809, 0.0), (-0.5878, 0.809, 0.0), (-0.9511, 0.309, 0.0), (0.5878, 0.809, 0.0), (0.0, 1.0, 0.0), (0.6882, -0.5, 0.5257), (-0.2629, -0.809, 0.5257), (-0.8506, 0.0, 0.5257), (-0.2629, 0.809, 0.5257), (0.6882, 0.5, 0.5257), (0.1625, -0.5, 0.8507), (0.5257, 0.0, 0.8507), (-0.4253, -0.309, 0.8507), (-0.4253, 0.309, 0.8507), (0.1625, 0.5, 0.8507)], [], [(0, 13, 12), (1, 13, 15), (0, 12, 17), (0, 17, 19), (0, 19, 16), (1, 15, 22), (2, 14, 24), (3, 18, 26), (4, 20, 28), (5, 21, 30), (1, 22, 25), (2, 24, 27), (3, 26, 29), (4, 28, 31), (5, 30, 23), (6, 32, 37), (7, 33, 39), (8, 34, 40), (9, 35, 41), (10, 36, 38), (38, 41, 11), (38, 36, 41), (36, 9, 41), (41, 40, 11), (41, 35, 40), (35, 8, 40), (40, 39, 11), (40, 34, 39), (34, 7, 39), (39, 37, 11), (39, 33, 37), (33, 6, 37), (37, 38, 11), (37, 32, 38), (32, 10, 38), (23, 36, 10), (23, 30, 36), (30, 9, 36), (31, 35, 9), (31, 28, 35), (28, 8, 35), (29, 34, 8), (29, 26, 34), (26, 7, 34), (27, 33, 7), (27, 24, 33), (24, 6, 33), (25, 32, 6), (25, 22, 32), (22, 10, 32), (30, 31, 9), (30, 21, 31), (21, 4, 31), (28, 29, 8), (28, 20, 29), (20, 3, 29), (26, 27, 7), (26, 18, 27), (18, 2, 27), (24, 25, 6), (24, 14, 25), (14, 1, 25), (22, 23, 10), (22, 15, 23), (15, 5, 23), (16, 21, 5), (16, 19, 21), (19, 4, 21), (19, 20, 4), (19, 17, 20), (17, 3, 20), (17, 18, 3), (17, 12, 18), (12, 2, 18), (15, 16, 5), (15, 13, 16), (13, 0, 16), (12, 14, 2), (12, 13, 14), (13, 1, 14)])
_uv = me_icosphere_004.uv_layers.new(name='UVMap')
_uv.uv.foreach_set('vector', [0.959, 0.2879, 0.9668, 0.3047, 0.9482, 0.3013, 0.9762, 0.3188, 0.9668, 0.3047, 0.9875, 0.3047, 0.959, 0.2879, 0.9482, 0.3013, 0.9473, 0.2811, 0.959, 0.2879, 0.9473, 0.2811, 0.9654, 0.272, 0.959, 0.2879, 0.9654, 0.272, 0.9774, 0.2866, 0.9762, 0.3188, 0.9875, 0.3047, 0.9919, 0.3194, 0.9583, 0.3854, 0.9528, 0.395, 0.9429, 0.378, 0.9893, 0.3675, 0.9747, 0.378, 0.9747, 0.357, 0.5225, 0.9686, 0.541, 0.9678, 0.5297, 0.9856, 0.4324, 0.9812, 0.417, 0.9738, 0.4305, 0.9633, 0.6706, 1.0, 0.6588, 0.9863, 0.6795, 0.9856, 0.9583, 0.3854, 0.9429, 0.378, 0.9565, 0.3675, 0.9893, 0.3675, 0.9747, 0.357, 0.9906, 0.3505, 0.5225, 0.9686, 0.5297, 0.9856, 0.5112, 0.9815, 0.4324, 0.9812, 0.4305, 0.9633, 0.4487, 0.9738, 0.6867, 0.9686, 0.6683, 0.9678, 0.6798, 0.9528, 0.9949, 0.6443, 0.9867, 0.6602, 0.978, 0.6456, 0.9769, 0.6134, 0.9882, 0.6275, 0.9674, 0.6275, 0.4324, 0.9455, 0.4268, 0.9358, 0.4464, 0.9358, 0.4633, 0.9633, 0.4487, 0.9528, 0.4646, 0.9463, 0.9479, 0.6511, 0.9488, 0.6309, 0.9596, 0.6443, 0.4646, 0.9463, 0.4487, 0.9528, 0.4464, 0.9358, 0.4487, 0.9528, 0.4324, 0.9455, 0.4464, 0.9358, 0.9488, 0.6309, 0.9674, 0.6275, 0.9596, 0.6443, 0.9488, 0.6309, 0.9589, 0.6128, 0.9674, 0.6275, 0.9589, 0.6128, 0.9769, 0.6134, 0.9674, 0.6275, 0.9674, 0.6275, 0.978, 0.6456, 0.9596, 0.6443, 0.9674, 0.6275, 0.9882, 0.6275, 0.978, 0.6456, 0.9882, 0.6275, 0.9949, 0.6443, 0.978, 0.6456, 0.978, 0.6456, 0.966, 0.6602, 0.9596, 0.6443, 0.978, 0.6456, 0.9867, 0.6602, 0.966, 0.6602, 0.6982, 0.9613, 0.6867, 0.9686, 0.6798, 0.9528, 0.966, 0.6602, 0.9479, 0.6511, 0.9596, 0.6443, 0.6798, 0.9528, 0.6683, 0.9678, 0.659, 0.9536, 0.6683, 0.9678, 0.6514, 0.9698, 0.659, 0.9536, 0.4487, 0.9738, 0.4487, 0.9528, 0.4633, 0.9633, 0.4487, 0.9738, 0.4305, 0.9633, 0.4487, 0.9528, 0.4305, 0.9633, 0.4324, 0.9455, 0.4487, 0.9528, 0.417, 0.9528, 0.4268, 0.9358, 0.4324, 0.9455, 0.5112, 0.9815, 0.5297, 0.9856, 0.5207, 1.0, 0.5297, 0.9856, 0.5387, 1.0, 0.5207, 1.0, 0.9925, 0.6128, 0.9882, 0.6275, 0.9769, 0.6134, 0.9906, 0.3505, 0.9747, 0.357, 0.9724, 0.34, 0.9747, 0.357, 0.9583, 0.3496, 0.9724, 0.34, 0.9565, 0.3675, 0.9429, 0.357, 0.9583, 0.3496, 0.9565, 0.3675, 0.9429, 0.378, 0.9429, 0.357, 0.698, 0.9815, 0.6867, 0.9686, 0.6982, 0.9613, 0.6795, 0.9856, 0.6683, 0.9678, 0.6867, 0.9686, 0.6795, 0.9856, 0.6588, 0.9863, 0.6683, 0.9678, 0.6588, 0.9863, 0.6514, 0.9698, 0.6683, 0.9678, 0.4305, 0.9633, 0.417, 0.9528, 0.4324, 0.9455, 0.4305, 0.9633, 0.417, 0.9738, 0.417, 0.9528, 0.5111, 0.9613, 0.5225, 0.9686, 0.5112, 0.9815, 0.5297, 0.9856, 0.5505, 0.9863, 0.5387, 1.0, 0.5297, 0.9856, 0.541, 0.9678, 0.5505, 0.9863, 0.541, 0.9678, 0.5579, 0.9698, 0.5505, 0.9863, 0.9747, 0.357, 0.9565, 0.3675, 0.9583, 0.3496, 0.9747, 0.357, 0.9747, 0.378, 0.9565, 0.3675, 0.9747, 0.378, 0.9583, 0.3854, 0.9565, 0.3675, 0.698, 0.9815, 0.6795, 0.9856, 0.6867, 0.9686, 0.698, 0.9815, 0.6885, 1.0, 0.6795, 0.9856, 0.6885, 1.0, 0.6706, 1.0, 0.6795, 0.9856, 0.4646, 0.9803, 0.4487, 0.9738, 0.4633, 0.9633, 0.4646, 0.9803, 0.4464, 0.9908, 0.4487, 0.9738, 0.4464, 0.9908, 0.4324, 0.9812, 0.4487, 0.9738, 0.9774, 0.2866, 0.9861, 0.272, 0.9943, 0.2879, 0.9774, 0.2866, 0.9654, 0.272, 0.9861, 0.272, 0.5295, 0.9528, 0.5225, 0.9686, 0.5111, 0.9613, 0.5295, 0.9528, 0.541, 0.9678, 0.5225, 0.9686, 0.5295, 0.9528, 0.5502, 0.9536, 0.541, 0.9678, 0.5502, 0.9536, 0.5579, 0.9698, 0.541, 0.9678, 0.9906, 0.3845, 0.9747, 0.378, 0.9893, 0.3675, 0.9906, 0.3845, 0.9724, 0.395, 0.9747, 0.378, 0.9724, 0.395, 0.9583, 0.3854, 0.9747, 0.378, 0.9875, 0.3047, 0.9774, 0.2866, 0.9943, 0.2879, 0.9875, 0.3047, 0.9668, 0.3047, 0.9774, 0.2866, 0.9668, 0.3047, 0.959, 0.2879, 0.9774, 0.2866, 0.9724, 0.395, 0.9528, 0.395, 0.9583, 0.3854, 0.9482, 0.3013, 0.9668, 0.3047, 0.9583, 0.3194, 0.9668, 0.3047, 0.9762, 0.3188, 0.9583, 0.3194])
me_icosphere_004.update()
me_plane_003 = bpy.data.meshes.new('Plane.003')
me_plane_003.from_pydata([(-1.0, -1.0, 0.0), (1.0, -1.0, 0.0), (-1.0, 1.0, 0.0), (1.0, 1.0, 0.0), (-1.0, -1.0, 0.1232), (1.0, -1.0, 0.1232), (-1.0, 1.0, 0.1232), (1.0, 1.0, 0.1232)], [], [(0, 2, 3, 1), (4, 5, 7, 6), (3, 2, 6, 7), (0, 1, 5, 4), (1, 3, 7, 5), (2, 0, 4, 6)])
_uv = me_plane_003.uv_layers.new(name='UVMap')
_uv.uv.foreach_set('vector', [0.8962, 0.06801, 0.8962, 0.0, 0.9642, 6.081e-09, 0.9642, 0.06801, 0.9642, 0.136, 0.8962, 0.136, 0.8962, 0.06801, 0.9642, 0.06801, 0.2408, 0.5998, 0.2408, 0.6678, 0.2366, 0.6678, 0.2366, 0.5998, 0.2479, 0.6128, 0.2479, 0.6808, 0.2438, 0.6808, 0.2438, 0.6128, 0.2521, 0.6128, 0.2521, 0.6808, 0.2479, 0.6808, 0.2479, 0.6128, 0.4798, 0.6371, 0.4798, 0.7051, 0.4756, 0.7051, 0.4756, 0.6371])
me_plane_003.update()

# ---- objects
ob_cylinder = bpy.data.objects.new('Cylinder', me_cylinder_002)
ob_pillbox = bpy.data.objects.new('Pillbox', me_icosphere)
ob_door = bpy.data.objects.new('Door', me_plane)
ob_plane_001 = bpy.data.objects.new('Plane.001', me_plane_001)
ob_slit = bpy.data.objects.new('Slit', me_icosphere_001)
ob_slit_001 = bpy.data.objects.new('Slit.001', me_icosphere_003)
ob_plane_002 = bpy.data.objects.new('Plane.002', me_plane_002)
ob_slit_002 = bpy.data.objects.new('Slit.002', me_icosphere_004)
ob_plane_003 = bpy.data.objects.new('Plane.003', me_plane_003)

# ---- transforms, parenting, visibility, modifiers, constraints
ob_cylinder.parent = ob_pillbox
ob_cylinder.matrix_parent_inverse = Matrix(((0.2519, -0.0, 0.0, -0.0), (-0.0, 0.249, -0.0, 0.0), (0.0, -0.0, 0.2521, -2.965), (-0.0, 0.0, -0.0, 1.0)))
ob_cylinder.location = (0.0, 0.0, 5.796)
ob_pillbox.location = (0.0, 0.0, 11.76)
ob_pillbox.scale = (3.969, 4.016, 3.967)
ob_door.location = (0.01849, 3.373, 5.114)
ob_door.rotation_euler = (1.571, -0.0, 0.0)
ob_door.scale = (2.027, 5.12, 0.6127)
ob_plane_001.parent = ob_slit
ob_plane_001.matrix_parent_inverse = Matrix(((4.854, -0.0, 0.0, 25.38), (-0.0, 4.854, -0.0, 2.675), (-0.0, 0.0, 4.854, -50.94), (-0.0, 0.0, -0.0, 1.0)))
ob_plane_001.location = (-5.369, 0.04748, 10.5)
ob_plane_001.rotation_euler = (-0.0, -1.571, 0.0)
ob_plane_001.scale = (0.4633, 1.025, 1.0)
ob_slit.location = (-5.228, -0.5511, 10.5)
ob_slit.scale = (0.206, 0.206, 0.206)
ob_slit_001.location = (-5.228, -3.828, 10.5)
ob_slit_001.scale = (0.206, 0.206, 0.206)
ob_plane_002.parent = ob_slit_001
ob_plane_002.matrix_parent_inverse = Matrix(((4.854, -0.0, 0.0, 25.38), (-0.0, 4.854, -0.0, 2.675), (-0.0, 0.0, 4.854, -50.94), (-0.0, 0.0, -0.0, 1.0)))
ob_plane_002.location = (-5.369, 0.04748, 10.5)
ob_plane_002.rotation_euler = (-0.0, -1.571, 0.0)
ob_plane_002.scale = (0.4633, 1.025, 1.0)
ob_slit_002.location = (-5.228, -7.09, 10.5)
ob_slit_002.scale = (0.206, 0.206, 0.206)
ob_plane_003.parent = ob_slit_002
ob_plane_003.matrix_parent_inverse = Matrix(((4.854, -0.0, 0.0, 25.38), (-0.0, 4.854, -0.0, 2.675), (-0.0, 0.0, 4.854, -50.94), (-0.0, 0.0, -0.0, 1.0)))
ob_plane_003.location = (-5.369, 0.04748, 10.5)
ob_plane_003.rotation_euler = (-0.0, -1.571, 0.0)
ob_plane_003.scale = (0.4633, 1.025, 1.0)

# ---- collection membership
col_collection.objects.link(ob_cylinder)
col_collection.objects.link(ob_pillbox)
col_collection.objects.link(ob_door)
col_collection.objects.link(ob_plane_001)
col_collection.objects.link(ob_slit)
col_collection.objects.link(ob_slit_001)
col_collection.objects.link(ob_plane_002)
col_collection.objects.link(ob_slit_002)
col_collection.objects.link(ob_plane_003)

# ---- scene / render settings (as saved in the file)
scene.frame_start = 1; scene.frame_end = 250; scene.frame_set(1)
scene.render.engine = 'BLENDER_EEVEE_NEXT'
scene.cycles.sampling_pattern = 'TABULATED_SOBOL'
scene.view_settings.view_transform = 'Filmic'
bpy.context.view_layer.update()

# ---- added for rendering (the .blend has no active camera and no usable light): camera, sun
cam_auto = bpy.data.cameras.new('AutoCamera')
cam_auto.lens = 50.0
cam_auto.sensor_width = 36.0
cam_auto.clip_end = 1000.0
ob_auto_camera = bpy.data.objects.new('AutoCamera', cam_auto)
scene.collection.objects.link(ob_auto_camera)
ob_auto_camera.location = (19.3113, -25.9153, 23.8808)
ob_auto_camera.rotation_euler = (1.09748, -7.21219e-08, 0.694738)
scene.camera = ob_auto_camera
light_auto_sun = bpy.data.lights.new('AutoSun', 'SUN')
light_auto_sun.energy = 3.0
light_auto_sun.angle = 0.0523599
ob_auto_sun = bpy.data.objects.new('AutoSun', light_auto_sun)
scene.collection.objects.link(ob_auto_sun)
ob_auto_sun.rotation_euler = (0.872665, 0.174533, 0.523599)
bpy.context.view_layer.update()
